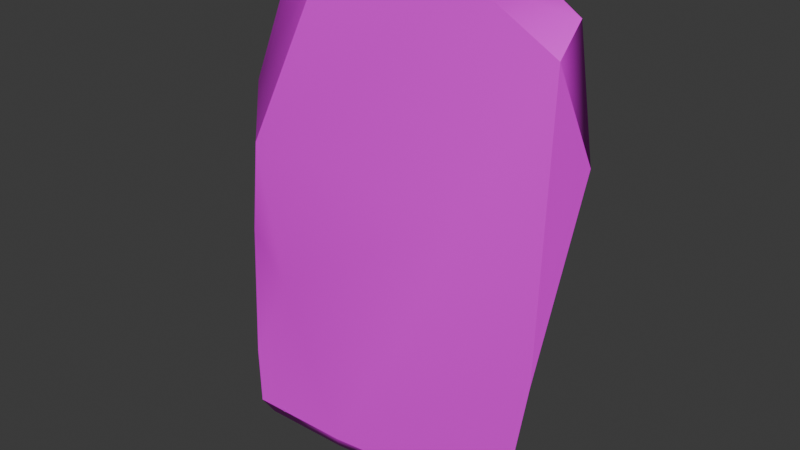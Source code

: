 # Source: wallHitbox.blend  (saved by Blender 5.0.119; exported with 4.5.12 LTS)
import bpy
from mathutils import Matrix  # noqa: F401  (used for matrix-valued properties, if any)

bpy.ops.wm.read_factory_settings(use_empty=True)
scene = bpy.context.scene
scene.name = 'Scene'

# ---- images (referenced by path relative to the original .blend; pixels are not part of the script)
import os
ASSET_DIR = os.environ.get("B2B_ASSET_DIR", "")  # directory of the original .blend (textures are referenced by path, not embedded)
HERE = os.path.dirname(os.path.abspath(__file__))  # packed textures are extracted next to this script under _unpacked/

def load_image(name, relpath, width, height, colorspace="sRGB"):
    """Load a texture the original file referenced (path relative to the .blend, or extracted next to this script)."""
    p = next((c for c in (os.path.join(HERE, relpath), os.path.join(ASSET_DIR, relpath)) if relpath and os.path.exists(c)), "")
    if p:
        img = bpy.data.images.load(p, check_existing=True)
        img.name = name
    else:  # same state as the original file: an image datablock whose file is absent (Cycles renders it pink)
        img = bpy.data.images.new(name, width, height)
        img.source = "FILE"
        img.filepath = "//" + (relpath or name)
    img.colorspace_settings.name = colorspace
    return img
img_bake_albedo_psd = load_image('bake_albedo.psd', 'bake_albedo.psd', 1024, 1024, 'sRGB')

# ---- materials (node trees are filled in below, after node groups)
mat_rocksstylized_m8 = bpy.data.materials.new('RocksStylized_M8')
mat_rocksstylized_m8.diffuse_color = (1.0, 1.0, 1.0, 1.0)
mat_rocksstylized_m8.roughness = 0.5

# ---- material node trees
mat_rocksstylized_m8.use_nodes = True; mat_rocksstylized_m8.node_tree.nodes.clear()
_N = mat_rocksstylized_m8.node_tree.nodes; _L = mat_rocksstylized_m8.node_tree.links
n0 = _N.new('ShaderNodeBsdfPrincipled'); n0.name = 'Principled BSDF'; n0.location = (0, 300)
n0.inputs[27].default_value = (0.0, 0.0, 0.0, 1.0)
n0.inputs[28].default_value = 1.0
n1 = _N.new('ShaderNodeOutputMaterial'); n1.name = 'Material Output'; n1.location = (280, 300)
n2 = _N.new('ShaderNodeTexImage'); n2.name = 'Image Texture'; n2.location = (-480, 300)
n2.image = img_bake_albedo_psd
_L.new(n2.outputs[0], n0.inputs[0])
_L.new(n0.outputs[0], n1.inputs[0])
n1.is_active_output = True

# ---- world
world_world = bpy.data.worlds.new('World'); scene.world = world_world
world_world.use_nodes = True; world_world.node_tree.nodes.clear()
_N = world_world.node_tree.nodes; _L = world_world.node_tree.links
n0 = _N.new('ShaderNodeOutputWorld'); n0.name = 'World Output'; n0.location = (300, 300)
n1 = _N.new('ShaderNodeBackground'); n1.name = 'Background'; n1.location = (10, 300)
n1.inputs[0].default_value = (0.05088, 0.05088, 0.05088, 1.0)
_L.new(n1.outputs[0], n0.inputs[0])
n0.is_active_output = True
world_world.color = (0.05088, 0.05088, 0.05088)
world_world.use_sun_shadow = False
world_world.sun_shadow_jitter_overblur = 0.0

# ---- meshes
me_mesh = bpy.data.meshes.new('Mesh')
me_mesh.from_pydata([(1.758, 0.1606, 3.387), (1.66, -0.2272, 4.318), (1.268, 0.2454, 4.67), (1.674, -0.371, 1.609), (1.042, -0.4502, 2.94), (0.8799, -0.2669, 4.785), (-0.5208, -0.0649, 4.9e-09), (1.307, 0.1642, 1.859), (0.8356, 0.3441, 3.577), (-0.4519, 0.3956, 4.577), (-0.5089, -0.349, 4.75), (-0.3019, 0.5158, 4.203), (-0.4878, 0.5117, 1.909), (-1.194, -0.558, 3.045), (-0.9542, -0.5363, 1.669), (-1.148, -0.07616, 4.556), (-1.29, 0.3073, 4.422), (-1.454, -0.4074, 2.039), (-1.365, -0.5458, 0.7779), (-1.427, -0.2649, 3.49), (-1.758, 0.306, 2.381), (-1.617, 0.5392, 3.391), (-1.56, 0.502, 1.677), (1.624, 0.09148, 4.551), (1.222, -0.3392, 0.1002), (1.457, -0.3734, 0.226), (0.7788, 0.1809, 0.05382), (0.9555, 0.2114, 0.1737), (-0.3629, -0.5113, 0.163), (-0.386, -0.4582, 0.04199), (-1.222, 0.491, 0.04098), (-1.317, 0.558, 0.1584), (-1.251, -0.489, 0.06308), (-1.35, -0.5449, 0.1857), (-1.697, 0.1955, 0.1952), (-1.555, 0.1624, 0.07198)], [], [(3, 0, 1), (3, 1, 4), (29, 6, 24), (5, 1, 23), (4, 1, 5), (6, 26, 24), (18, 33, 28), (5, 2, 9), (27, 31, 12), (2, 8, 11), (11, 9, 2), (3, 4, 28), (14, 18, 28), (5, 10, 13), (35, 30, 6), (13, 14, 4), (10, 9, 15), (14, 28, 4), (11, 12, 21), (10, 15, 19), (22, 31, 34), (15, 16, 19), (21, 19, 16), (22, 12, 31), (17, 19, 20), (34, 33, 18), (21, 20, 19), (21, 22, 20), (3, 7, 0), (23, 1, 0), (2, 0, 8), (0, 7, 12), (25, 7, 3), (28, 25, 3), (0, 12, 8), (30, 26, 6), (10, 5, 9), (12, 11, 8), (4, 5, 13), (7, 27, 12), (32, 6, 29), (11, 21, 9), (21, 16, 9), (19, 13, 10), (15, 9, 16), (20, 34, 17), (14, 17, 18), (14, 13, 17), (13, 19, 17), (12, 22, 21), (35, 6, 32), (34, 18, 17), (20, 22, 34), (2, 5, 23), (2, 23, 0), (25, 28, 29, 24), (35, 32, 33, 34), (32, 29, 28, 33), (24, 26, 27, 25), (31, 27, 26, 30), (30, 35, 34, 31), (7, 25, 27)])
me_mesh.polygons.foreach_set('use_smooth', [True] * 62)
_k = set([(0, 1), (0, 3), (1, 3), (1, 5), (1, 23), (2, 9), (2, 23), (3, 25), (5, 10), (9, 16), (10, 13), (10, 15), (13, 17), (15, 16), (16, 21), (17, 18), (18, 33), (21, 22), (22, 31), (25, 27), (25, 28), (27, 31), (28, 33), (31, 34), (33, 34)])
me_mesh.attributes.new('sharp_edge', 'BOOLEAN', 'EDGE').data.foreach_set('value', [ (min(e.vertices), max(e.vertices)) in _k for e in me_mesh.edges])
_uv = me_mesh.uv_layers.new(name='map1')
_uv.uv.foreach_set('vector', [0.7013, 0.6406, 0.7404, 0.7347, 0.6983, 0.7788, 0.3, 0.5989, 0.3002, 0.7348, 0.2727, 0.6641, 0.3506, 0.8337, 0.3148, 0.8524, 0.3166, 0.7817, 0.3969, 0.8255, 0.4091, 0.7898, 0.4393, 0.8054, 0.2727, 0.6641, 0.3002, 0.7348, 0.2703, 0.7581, 0.3148, 0.8524, 0.2739, 0.8155, 0.3166, 0.7817, 0.1855, 0.5533, 0.1873, 0.5237, 0.2243, 0.5243, 0.3969, 0.8255, 0.4505, 0.8235, 0.4503, 0.89, 0.774, 0.5755, 0.8672, 0.5791, 0.8329, 0.6654, 0.7529, 0.8003, 0.7769, 0.7465, 0.8196, 0.7794, 0.8196, 0.7794, 0.8227, 0.8022, 0.7529, 0.8003, 0.3, 0.5989, 0.2727, 0.6641, 0.2243, 0.5243, 0.1987, 0.5991, 0.1855, 0.5533, 0.2243, 0.5243, 0.2703, 0.7581, 0.2175, 0.7562, 0.1889, 0.6689, 0.3066, 0.8976, 0.2719, 0.8962, 0.3148, 0.8524, 0.1889, 0.6689, 0.1987, 0.5991, 0.2727, 0.6641, 0.3768, 0.8744, 0.4503, 0.89, 0.3985, 0.9052, 0.1987, 0.5991, 0.2243, 0.5243, 0.2727, 0.6641, 0.8196, 0.7794, 0.8329, 0.6654, 0.8716, 0.744, 0.4011, 0.5838, 0.3668, 0.5676, 0.3852, 0.5134, 0.3098, 0.4202, 0.3045, 0.3438, 0.3435, 0.3471, 0.3668, 0.5676, 0.3279, 0.5599, 0.3852, 0.5134, 0.3047, 0.5063, 0.3852, 0.5134, 0.3279, 0.5599, 0.8737, 0.656, 0.8329, 0.6654, 0.8672, 0.5791, 0.4025, 0.4413, 0.3852, 0.5134, 0.3296, 0.456, 0.3435, 0.3471, 0.4189, 0.3487, 0.4182, 0.3784, 0.3047, 0.5063, 0.3296, 0.456, 0.3852, 0.5134, 0.3047, 0.5063, 0.3098, 0.4202, 0.3296, 0.456, 0.7013, 0.6406, 0.756, 0.6594, 0.7404, 0.7347, 0.7321, 0.7923, 0.6983, 0.7788, 0.7404, 0.7347, 0.7529, 0.8003, 0.7404, 0.7347, 0.7769, 0.7465, 0.7404, 0.7347, 0.756, 0.6594, 0.8329, 0.6654, 0.7117, 0.5715, 0.756, 0.6594, 0.7013, 0.6406, 0.2243, 0.5243, 0.2941, 0.5296, 0.3, 0.5989, 0.7404, 0.7347, 0.8329, 0.6654, 0.7769, 0.7465, 0.2719, 0.8962, 0.2739, 0.8155, 0.3148, 0.8524, 0.3768, 0.8744, 0.3969, 0.8255, 0.4503, 0.89, 0.8329, 0.6654, 0.8196, 0.7794, 0.7769, 0.7465, 0.2727, 0.6641, 0.2703, 0.7581, 0.1889, 0.6689, 0.756, 0.6594, 0.774, 0.5755, 0.8329, 0.6654, 0.3633, 0.8637, 0.3148, 0.8524, 0.3506, 0.8337, 0.8196, 0.7794, 0.8716, 0.744, 0.8227, 0.8022, 0.8716, 0.744, 0.8561, 0.8008, 0.8227, 0.8022, 0.3852, 0.5134, 0.4172, 0.4934, 0.4011, 0.5838, 0.3985, 0.9052, 0.4503, 0.89, 0.435, 0.9199, 0.3296, 0.456, 0.3435, 0.3471, 0.4025, 0.4413, 0.1987, 0.5991, 0.1752, 0.6172, 0.1855, 0.5533, 0.1987, 0.5991, 0.1889, 0.6689, 0.1752, 0.6172, 0.4172, 0.4934, 0.3852, 0.5134, 0.4025, 0.4413, 0.8329, 0.6654, 0.8737, 0.656, 0.8716, 0.744, 0.3066, 0.8976, 0.3148, 0.8524, 0.3633, 0.8637, 0.3435, 0.3471, 0.4182, 0.3784, 0.4025, 0.4413, 0.3296, 0.456, 0.3098, 0.4202, 0.3435, 0.3471, 0.4505, 0.8235, 0.3969, 0.8255, 0.4393, 0.8054, 0.7529, 0.8003, 0.7321, 0.7923, 0.7404, 0.7347, 0.3174, 0.7698, 0.3579, 0.8296, 0.3506, 0.8337, 0.3166, 0.7817, 0.3066, 0.8976, 0.3633, 0.8637, 0.3723, 0.8668, 0.3062, 0.9068, 0.3633, 0.8637, 0.3506, 0.8337, 0.3579, 0.8296, 0.3723, 0.8668, 0.3166, 0.7817, 0.2739, 0.8155, 0.2662, 0.8094, 0.3174, 0.7698, 0.2646, 0.9031, 0.2662, 0.8094, 0.2739, 0.8155, 0.2719, 0.8962, 0.2719, 0.8962, 0.3066, 0.8976, 0.3062, 0.9068, 0.2646, 0.9031, 0.756, 0.6594, 0.7117, 0.5715, 0.774, 0.5755])
me_mesh.materials.append(mat_rocksstylized_m8)
me_mesh.update()
me_mesh.normals_split_custom_set([tuple(v) for v in zip(*[iter([0.9779, -0.2086, 0.01624, 0.9779, -0.2086, 0.01624, 0.9779, -0.2086, 0.01624, 0.1037, -0.9946, -0.00638, 0.1394, -0.9855, 0.09693, 0.1261, -0.9908, 0.04812, 0.03829, -0.5855, -0.8098, -0.0003407, -0.01013, -0.9999, 0.3132, -0.3718, -0.8739, 0.09338, 0.103, 0.9903, 0.4664, -0.4881, 0.7377, 0.4242, -0.3322, 0.8424, 0.1261, -0.9908, 0.04812, 0.1394, -0.9855, 0.09693, 0.07672, -0.9916, 0.1041, -0.0003407, -0.01013, -0.9999, 0.1932, 0.4955, -0.8468, 0.3132, -0.3718, -0.8739, -0.00174, -0.9999, 0.01285, 0.034, -0.9994, -0.0006593, 0.0516, -0.9987, -0.005956, 0.09338, 0.103, 0.9903, 0.1908, 0.07456, 0.9788, -0.1125, 0.2381, 0.9647, 0.4508, 0.8889, -0.08144, 0.09297, 0.9955, -0.0177, 0.09339, 0.9955, -0.01815, 0.2511, 0.9652, 0.07348, 0.1732, 0.9848, -0.01063, 0.02826, 0.987, 0.1584, 0.02826, 0.987, 0.1584, -0.05618, 0.956, 0.2878, 0.2511, 0.9652, 0.07348, 0.1037, -0.9946, -0.00638, 0.1261, -0.9908, 0.04812, 0.0516, -0.9987, -0.005956, -0.06373, -0.9978, 0.01663, -0.00174, -0.9999, 0.01285, 0.0516, -0.9987, -0.005956, 0.07672, -0.9916, 0.1041, 0.05627, -0.9935, 0.09921, 0.0002767, -0.9996, 0.02864, -0.4764, 0.05357, -0.8776, -0.1066, 0.5423, -0.8334, -0.0003407, -0.01013, -0.9999, 0.0002767, -0.9996, 0.02864, -0.06373, -0.9978, 0.01663, 0.1261, -0.9908, 0.04812, -0.1067, 0.2328, 0.9666, -0.1125, 0.2381, 0.9647, -0.1967, 0.2475, 0.9487, -0.06373, -0.9978, 0.01663, 0.0516, -0.9987, -0.005956, 0.1261, -0.9908, 0.04812, 0.02826, 0.987, 0.1584, 0.09339, 0.9955, -0.01815, -0.02853, 0.9977, 0.06106, -0.4557, -0.8464, 0.2756, -0.6917, -0.6581, 0.2975, -0.7944, -0.5586, 0.2387, -0.779, 0.6246, -0.05475, -0.6922, 0.7168, -0.08423, -0.983, 0.1739, -0.05963, -0.6917, -0.6581, 0.2975, -0.9347, -0.2243, 0.2757, -0.7944, -0.5586, 0.2387, -0.9715, -0.1286, 0.1989, -0.7944, -0.5586, 0.2387, -0.9347, -0.2243, 0.2757, -0.01085, 0.9999, 0.008395, 0.09339, 0.9955, -0.01815, 0.09297, 0.9955, -0.0177, -0.9013, -0.4327, 0.02034, -0.7944, -0.5586, 0.2387, -0.992, 0.1255, 0.01588, -0.983, 0.1739, -0.05963, -0.9051, -0.4244, -0.02488, -0.9067, -0.4212, -0.02002, -0.9715, -0.1286, 0.1989, -0.992, 0.1255, 0.01588, -0.7944, -0.5586, 0.2387, -0.9715, -0.1286, 0.1989, -0.779, 0.6246, -0.05475, -0.992, 0.1255, 0.01588, 0.8115, 0.5653, -0.1482, 0.5038, 0.8562, -0.1146, 0.6199, 0.7845, 0.01702, 0.7076, 0.6959, 0.1225, 0.9958, -0.01281, 0.09068, 0.6199, 0.7845, 0.01702, 0.2511, 0.9652, 0.07348, 0.6199, 0.7845, 0.01702, 0.1732, 0.9848, -0.01063, 0.6199, 0.7845, 0.01702, 0.5038, 0.8562, -0.1146, 0.09339, 0.9955, -0.01815, 0.7654, 0.6288, -0.1368, 0.5038, 0.8562, -0.1146, 0.8115, 0.5653, -0.1482, 0.0516, -0.9987, -0.005956, 0.0759, -0.9971, -0.01022, 0.1037, -0.9946, -0.00638, 0.6199, 0.7845, 0.01702, 0.09339, 0.9955, -0.01815, 0.1732, 0.9848, -0.01063, -0.1066, 0.5423, -0.8334, 0.1932, 0.4955, -0.8468, -0.0003407, -0.01013, -0.9999, -0.1067, 0.2328, 0.9666, 0.09338, 0.103, 0.9903, -0.1125, 0.2381, 0.9647, 0.09339, 0.9955, -0.01815, 0.02826, 0.987, 0.1584, 0.1732, 0.9848, -0.01063, 0.1261, -0.9908, 0.04812, 0.07672, -0.9916, 0.1041, 0.0002767, -0.9996, 0.02864, 0.5038, 0.8562, -0.1146, 0.4508, 0.8889, -0.08144, 0.09339, 0.9955, -0.01815, -0.2345, -0.5362, -0.8109, -0.0003407, -0.01013, -0.9999, 0.03829, -0.5855, -0.8098, 0.02826, 0.987, 0.1584, -0.02853, 0.9977, 0.06106, -0.05618, 0.956, 0.2878, -0.02853, 0.9977, 0.06106, -0.1492, 0.9534, 0.2621, -0.05618, 0.956, 0.2878, -0.7944, -0.5586, 0.2387, -0.6538, -0.7424, 0.1461, -0.4557, -0.8464, 0.2756, -0.1967, 0.2475, 0.9487, -0.1125, 0.2381, 0.9647, -0.2024, 0.2562, 0.9452, -0.992, 0.1255, 0.01588, -0.983, 0.1739, -0.05963, -0.9013, -0.4327, 0.02034, -0.06373, -0.9978, 0.01663, -0.2611, -0.9652, -0.01658, -0.00174, -0.9999, 0.01285, -0.06373, -0.9978, 0.01663, 0.0002767, -0.9996, 0.02864, -0.2611, -0.9652, -0.01658, -0.6538, -0.7424, 0.1461, -0.7944, -0.5586, 0.2387, -0.9013, -0.4327, 0.02034, 0.09339, 0.9955, -0.01815, -0.01085, 0.9999, 0.008395, -0.02853, 0.9977, 0.06106, -0.4764, 0.05357, -0.8776, -0.0003407, -0.01013, -0.9999, -0.2345, -0.5362, -0.8109, -0.983, 0.1739, -0.05963, -0.9067, -0.4212, -0.02002, -0.9013, -0.4327, 0.02034, -0.992, 0.1255, 0.01588, -0.779, 0.6246, -0.05475, -0.983, 0.1739, -0.05963, 0.1908, 0.07456, 0.9788, 0.09338, 0.103, 0.9903, 0.4242, -0.3322, 0.8424, 0.2511, 0.9652, 0.07348, 0.7076, 0.6959, 0.1225, 0.6199, 0.7845, 0.01702, 0.4434, -0.1866, -0.8767, 0.0554, -0.9124, -0.4055, 0.03829, -0.5855, -0.8098, 0.3132, -0.3718, -0.8739, -0.4764, 0.05357, -0.8776, -0.2345, -0.5362, -0.8109, -0.4635, -0.5998, -0.6522, -0.6463, 0.0945, -0.7572, -0.2345, -0.5362, -0.8109, 0.03829, -0.5855, -0.8098, 0.0554, -0.9124, -0.4055, -0.4635, -0.5998, -0.6522, 0.3132, -0.3718, -0.8739, 0.1932, 0.4955, -0.8468, 0.4241, 0.5045, -0.7521, 0.4434, -0.1866, -0.8767, -0.3259, 0.6696, -0.6674, 0.4241, 0.5045, -0.7521, 0.1932, 0.4955, -0.8468, -0.1066, 0.5423, -0.8334, -0.1066, 0.5423, -0.8334, -0.4764, 0.05357, -0.8776, -0.6463, 0.0945, -0.7572, -0.3259, 0.6696, -0.6674, 0.5038, 0.8562, -0.1146, 0.7654, 0.6288, -0.1368, 0.4508, 0.8889, -0.08144])] * 3)])

# ---- objects
ob_sm_rocks_09 = bpy.data.objects.new('SM_Rocks_09', me_mesh)

# ---- transforms, parenting, visibility, modifiers, constraints
ob_sm_rocks_09.location = (0.0, 0.0, 0.0)

# ---- collection membership
scene.collection.objects.link(ob_sm_rocks_09)

# ---- scene / render settings (as saved in the file)
scene.frame_start = 1; scene.frame_end = 250; scene.frame_set(0)
scene.render.engine = 'CYCLES'
scene.render.image_settings.file_format = 'OPEN_EXR'
scene.render.image_settings.color_depth = '16'
scene.render.image_settings.quality = 100
scene.render.image_settings.exr_codec = 'DWAA'
scene.render.resolution_percentage = 50
scene.render.use_motion_blur = True
scene.render.bake_bias = 0.0
scene.render.bake_samples = 0
scene.render.use_simplify = True
scene.render.simplify_subdivision_render = 2
scene.render.use_persistent_data = True
scene.cycles.samples = 500
scene.cycles.auto_scrambling_distance = True
scene.cycles.caustics_reflective = False
scene.cycles.caustics_refractive = False
scene.cycles.max_bounces = 5
scene.cycles.diffuse_bounces = 1
scene.cycles.transmission_bounces = 8
scene.cycles.volume_bounces = 2
scene.cycles.use_animated_seed = True
scene.cycles.debug_bvh_time_steps = 2
scene.cycles.use_camera_cull = True
scene.cycles.use_distance_cull = True
scene.cycles.texture_limit_render = '2048'
scene.cycles.use_fast_gi = True
scene.cycles.ao_bounces = 2
scene.cycles.ao_bounces_render = 2
scene.eevee.ray_tracing_options.trace_max_roughness = 0.0
bpy.context.view_layer.update()

# ---- added for rendering (the .blend has no active camera and no usable light): camera, sun
cam_auto = bpy.data.cameras.new('AutoCamera')
cam_auto.lens = 50.0
cam_auto.sensor_width = 36.0
cam_auto.clip_end = 1000.0
ob_auto_camera = bpy.data.objects.new('AutoCamera', cam_auto)
scene.collection.objects.link(ob_auto_camera)
ob_auto_camera.location = (5.59001, -6.70801, 6.86444)
ob_auto_camera.rotation_euler = (1.09748, -7.21219e-08, 0.694738)
scene.camera = ob_auto_camera
light_auto_sun = bpy.data.lights.new('AutoSun', 'SUN')
light_auto_sun.energy = 3.0
light_auto_sun.angle = 0.0523599
ob_auto_sun = bpy.data.objects.new('AutoSun', light_auto_sun)
scene.collection.objects.link(ob_auto_sun)
ob_auto_sun.rotation_euler = (0.872665, 0.174533, 0.523599)
bpy.context.view_layer.update()

